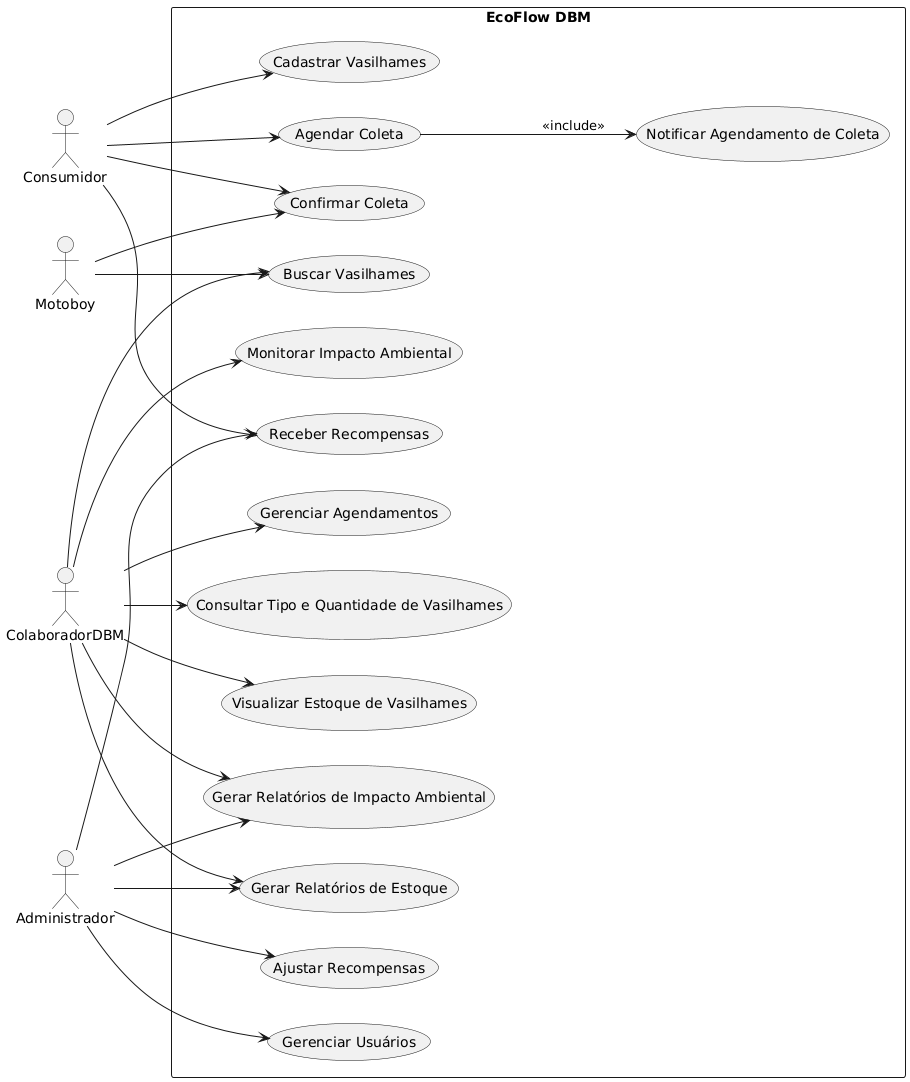

The diagram above was rendered by PlantUML. Its source (embedded in the PNG):
@startuml
left to right direction
skinparam packageStyle rectangle

actor Consumidor
actor ColaboradorDBM
actor Motoboy
actor Administrador

package "EcoFlow DBM" {
    usecase "Agendar Coleta" as UC1
    usecase "Notificar Agendamento de Coleta" as UC2
    usecase "Confirmar Coleta" as UC3
    usecase "Cadastrar Vasilhames" as UC4
    usecase "Consultar Tipo e Quantidade de Vasilhames" as UC5
    usecase "Buscar Vasilhames" as UC6
    usecase "Receber Recompensas" as UC7
    usecase "Ajustar Recompensas" as UC8
    usecase "Gerenciar Usuários" as UC9
    usecase "Gerar Relatórios de Estoque" as UC10
    usecase "Gerar Relatórios de Impacto Ambiental" as UC11
    usecase "Visualizar Estoque de Vasilhames" as UC12
    usecase "Monitorar Impacto Ambiental" as UC13
    usecase "Gerenciar Agendamentos" as UC14
}

Consumidor --> UC1
UC1 --> UC2 : <<include>>
Consumidor --> UC3
Consumidor --> UC4
Consumidor --> UC7

ColaboradorDBM --> UC5
ColaboradorDBM --> UC6
ColaboradorDBM --> UC10
ColaboradorDBM --> UC11
ColaboradorDBM --> UC12
ColaboradorDBM --> UC13
ColaboradorDBM --> UC14

Motoboy --> UC3
Motoboy --> UC6

Administrador --> UC8
Administrador --> UC9
Administrador --> UC10
Administrador --> UC11
Administrador --> UC7
@enduml